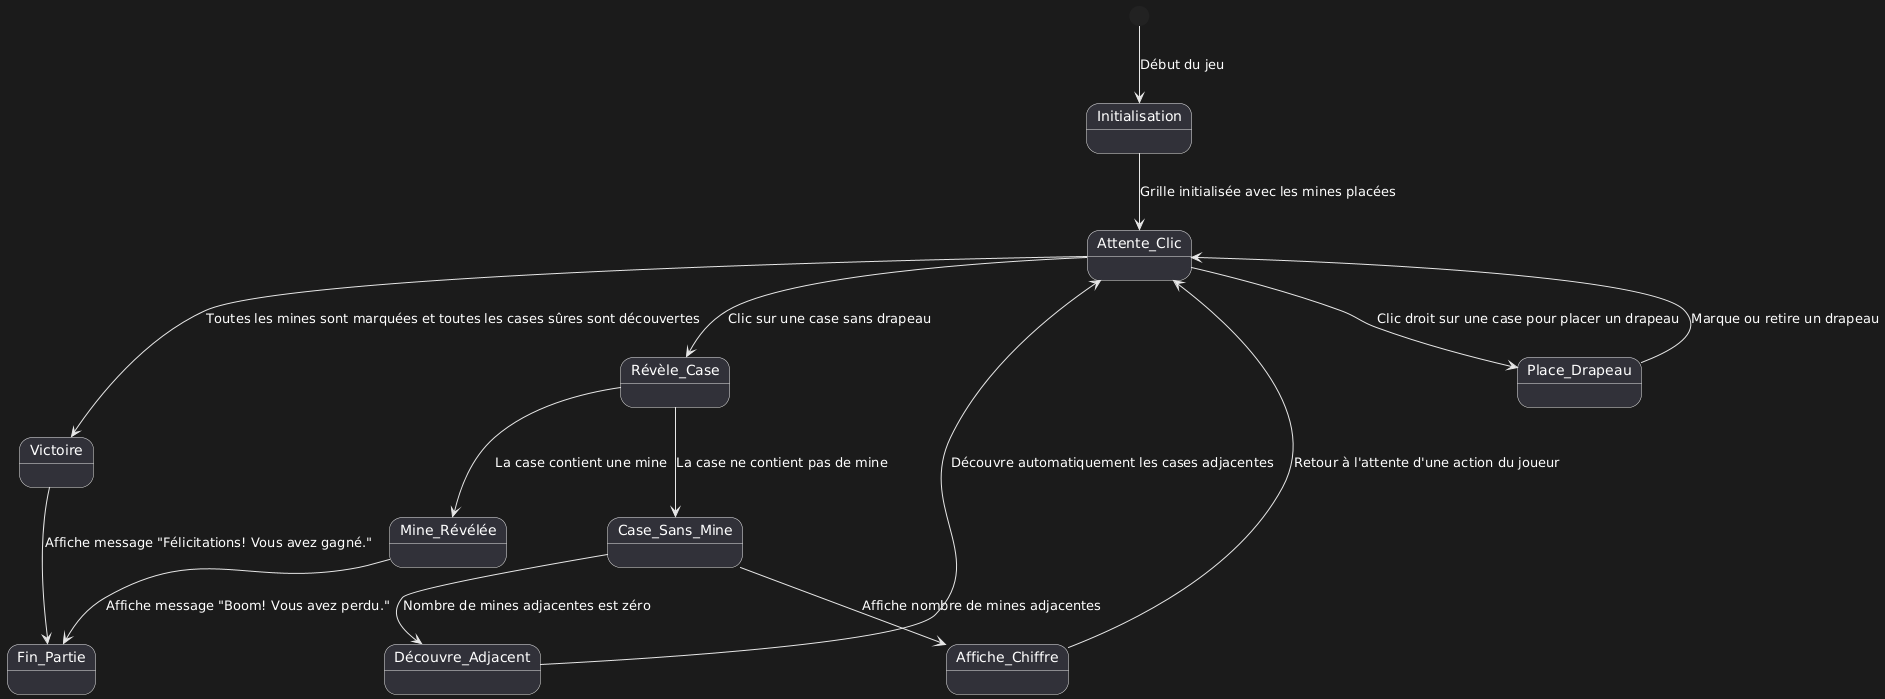

The diagram above was rendered by PlantUML. Its source (embedded in the PNG):
@startuml
[*] --> Initialisation : Début du jeu
Initialisation --> Attente_Clic : Grille initialisée avec les mines placées

Attente_Clic --> Révèle_Case : Clic sur une case sans drapeau
Attente_Clic --> Place_Drapeau : Clic droit sur une case pour placer un drapeau

Révèle_Case --> Mine_Révélée : La case contient une mine
Révèle_Case --> Case_Sans_Mine : La case ne contient pas de mine

Mine_Révélée --> Fin_Partie : Affiche message "Boom! Vous avez perdu."
Case_Sans_Mine --> Découvre_Adjacent : Nombre de mines adjacentes est zéro
Case_Sans_Mine --> Affiche_Chiffre : Affiche nombre de mines adjacentes

Découvre_Adjacent --> Attente_Clic : Découvre automatiquement les cases adjacentes
Affiche_Chiffre --> Attente_Clic : Retour à l'attente d'une action du joueur

Place_Drapeau --> Attente_Clic : Marque ou retire un drapeau

Attente_Clic --> Victoire : Toutes les mines sont marquées et toutes les cases sûres sont découvertes
Victoire --> Fin_Partie : Affiche message "Félicitations! Vous avez gagné."
@enduml